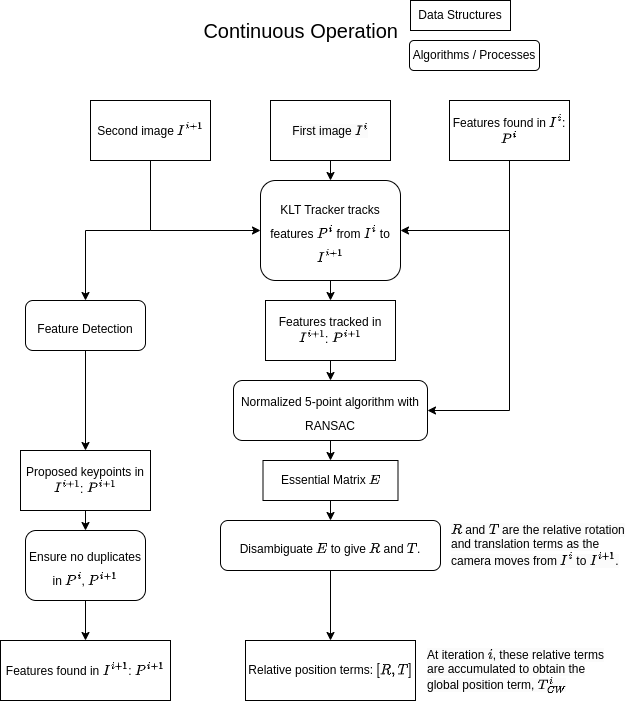

The diagram above was exported from draw.io. Its source (the exported page's mxGraphModel, read from the mxfile embedded in the PNG):
<mxGraphModel dx="1434" dy="775" grid="1" gridSize="10" guides="1" tooltips="1" connect="1" arrows="1" fold="1" page="1" pageScale="1" pageWidth="827" pageHeight="1169" math="1" shadow="0">
  <root>
    <mxCell id="0" />
    <mxCell id="1" parent="0" />
    <mxCell id="iVAGGj3kZYgOmtMn5utK-1" value="&lt;font style=&quot;font-size: 20px;&quot;&gt;Continuous Operation&lt;/font&gt;" style="rounded=0;whiteSpace=wrap;html=1;strokeColor=none;align=right;" parent="1" vertex="1">
      <mxGeometry x="250" y="40" width="220" height="60" as="geometry" />
    </mxCell>
    <mxCell id="aG_Pj39MDxebRQLQJykK-7" style="edgeStyle=orthogonalEdgeStyle;rounded=0;orthogonalLoop=1;jettySize=auto;html=1;exitX=0.5;exitY=1;exitDx=0;exitDy=0;entryX=0;entryY=0.5;entryDx=0;entryDy=0;" edge="1" parent="1" source="iVAGGj3kZYgOmtMn5utK-6" target="iVAGGj3kZYgOmtMn5utK-10">
      <mxGeometry relative="1" as="geometry" />
    </mxCell>
    <mxCell id="aG_Pj39MDxebRQLQJykK-16" style="edgeStyle=orthogonalEdgeStyle;rounded=0;orthogonalLoop=1;jettySize=auto;html=1;exitX=0.5;exitY=1;exitDx=0;exitDy=0;entryX=0.5;entryY=0;entryDx=0;entryDy=0;" edge="1" parent="1" source="iVAGGj3kZYgOmtMn5utK-6" target="aG_Pj39MDxebRQLQJykK-15">
      <mxGeometry relative="1" as="geometry" />
    </mxCell>
    <mxCell id="iVAGGj3kZYgOmtMn5utK-6" value="Second image `I^{i+1}`" style="rounded=0;whiteSpace=wrap;html=1;verticalAlign=middle;" parent="1" vertex="1">
      <mxGeometry x="160" y="140" width="120" height="60" as="geometry" />
    </mxCell>
    <mxCell id="aG_Pj39MDxebRQLQJykK-12" style="edgeStyle=orthogonalEdgeStyle;rounded=0;orthogonalLoop=1;jettySize=auto;html=1;exitX=0.5;exitY=1;exitDx=0;exitDy=0;entryX=0.5;entryY=0;entryDx=0;entryDy=0;" edge="1" parent="1" source="iVAGGj3kZYgOmtMn5utK-10" target="aG_Pj39MDxebRQLQJykK-11">
      <mxGeometry relative="1" as="geometry" />
    </mxCell>
    <mxCell id="iVAGGj3kZYgOmtMn5utK-10" value="&lt;font style=&quot;font-size: 12px;&quot;&gt;KLT Tracker tracks features `P^i` from `I^i` to `I^{i+1}`&lt;br&gt;&lt;/font&gt;" style="rounded=1;whiteSpace=wrap;html=1;fontSize=20;" parent="1" vertex="1">
      <mxGeometry x="330" y="220" width="140" height="100" as="geometry" />
    </mxCell>
    <mxCell id="iVAGGj3kZYgOmtMn5utK-16" style="edgeStyle=orthogonalEdgeStyle;rounded=0;orthogonalLoop=1;jettySize=auto;html=1;exitX=0.5;exitY=1;exitDx=0;exitDy=0;entryX=0.5;entryY=0;entryDx=0;entryDy=0;fontSize=12;" parent="1" source="iVAGGj3kZYgOmtMn5utK-17" target="iVAGGj3kZYgOmtMn5utK-24" edge="1">
      <mxGeometry relative="1" as="geometry" />
    </mxCell>
    <mxCell id="iVAGGj3kZYgOmtMn5utK-17" value="&lt;font style=&quot;font-size: 12px;&quot;&gt;Normalized 5-point algorithm with RANSAC&lt;br&gt;&lt;/font&gt;" style="rounded=1;whiteSpace=wrap;html=1;fontSize=20;" parent="1" vertex="1">
      <mxGeometry x="303" y="420" width="194" height="60" as="geometry" />
    </mxCell>
    <mxCell id="aG_Pj39MDxebRQLQJykK-25" style="edgeStyle=orthogonalEdgeStyle;rounded=0;orthogonalLoop=1;jettySize=auto;html=1;exitX=0.5;exitY=1;exitDx=0;exitDy=0;entryX=0.5;entryY=0;entryDx=0;entryDy=0;" edge="1" parent="1" source="iVAGGj3kZYgOmtMn5utK-20" target="iVAGGj3kZYgOmtMn5utK-21">
      <mxGeometry relative="1" as="geometry" />
    </mxCell>
    <mxCell id="iVAGGj3kZYgOmtMn5utK-20" value="&lt;font style=&quot;font-size: 12px;&quot;&gt;Disambiguate `E` to give `R` and `T`.&lt;br&gt;&lt;/font&gt;" style="rounded=1;whiteSpace=wrap;html=1;fontSize=20;" parent="1" vertex="1">
      <mxGeometry x="290" y="560" width="220" height="50" as="geometry" />
    </mxCell>
    <mxCell id="iVAGGj3kZYgOmtMn5utK-21" value="Relative position terms: `[R, T]`" style="rounded=0;whiteSpace=wrap;html=1;verticalAlign=middle;horizontal=1;" parent="1" vertex="1">
      <mxGeometry x="315" y="680" width="170" height="60" as="geometry" />
    </mxCell>
    <mxCell id="iVAGGj3kZYgOmtMn5utK-23" style="edgeStyle=orthogonalEdgeStyle;rounded=0;orthogonalLoop=1;jettySize=auto;html=1;exitX=0.5;exitY=1;exitDx=0;exitDy=0;entryX=0.5;entryY=0;entryDx=0;entryDy=0;fontSize=12;" parent="1" source="iVAGGj3kZYgOmtMn5utK-24" target="iVAGGj3kZYgOmtMn5utK-20" edge="1">
      <mxGeometry relative="1" as="geometry" />
    </mxCell>
    <mxCell id="iVAGGj3kZYgOmtMn5utK-24" value="Essential Matrix `E`" style="rounded=0;whiteSpace=wrap;html=1;verticalAlign=middle;horizontal=1;" parent="1" vertex="1">
      <mxGeometry x="332.5" y="500" width="135" height="40" as="geometry" />
    </mxCell>
    <mxCell id="iVAGGj3kZYgOmtMn5utK-25" value="Data Structures" style="rounded=0;whiteSpace=wrap;html=1;fontSize=12;" parent="1" vertex="1">
      <mxGeometry x="480" y="40" width="100" height="30" as="geometry" />
    </mxCell>
    <mxCell id="iVAGGj3kZYgOmtMn5utK-26" value="Algorithms / Processes" style="rounded=1;whiteSpace=wrap;html=1;fontSize=12;" parent="1" vertex="1">
      <mxGeometry x="479" y="80" width="130" height="30" as="geometry" />
    </mxCell>
    <mxCell id="iVAGGj3kZYgOmtMn5utK-27" value="&lt;span style=&quot;color: rgb(0, 0, 0); font-family: Helvetica; font-size: 12px; font-style: normal; font-variant-ligatures: normal; font-variant-caps: normal; font-weight: 400; letter-spacing: normal; orphans: 2; text-align: center; text-indent: 0px; text-transform: none; widows: 2; word-spacing: 0px; -webkit-text-stroke-width: 0px; background-color: rgb(251, 251, 251); text-decoration-thickness: initial; text-decoration-style: initial; text-decoration-color: initial; float: none; display: inline !important;&quot;&gt;`R` and `T` are the relative rotation and translation terms as the camera moves from `I^i` to `I^{i+1}`.&lt;/span&gt;" style="text;whiteSpace=wrap;html=1;fontSize=12;verticalAlign=middle;" parent="1" vertex="1">
      <mxGeometry x="519" y="555" width="181" height="60" as="geometry" />
    </mxCell>
    <mxCell id="aG_Pj39MDxebRQLQJykK-6" style="edgeStyle=orthogonalEdgeStyle;rounded=0;orthogonalLoop=1;jettySize=auto;html=1;exitX=0.5;exitY=1;exitDx=0;exitDy=0;entryX=0.5;entryY=0;entryDx=0;entryDy=0;" edge="1" parent="1" source="aG_Pj39MDxebRQLQJykK-3" target="iVAGGj3kZYgOmtMn5utK-10">
      <mxGeometry relative="1" as="geometry" />
    </mxCell>
    <mxCell id="aG_Pj39MDxebRQLQJykK-3" value="&lt;span style=&quot;color: rgb(0, 0, 0); font-family: Helvetica; font-size: 12px; font-style: normal; font-variant-ligatures: normal; font-variant-caps: normal; font-weight: 400; letter-spacing: normal; orphans: 2; text-align: center; text-indent: 0px; text-transform: none; widows: 2; word-spacing: 0px; -webkit-text-stroke-width: 0px; background-color: rgb(251, 251, 251); text-decoration-thickness: initial; text-decoration-style: initial; text-decoration-color: initial; float: none; display: inline !important;&quot;&gt;First image `I^{i}`&lt;/span&gt;" style="rounded=0;whiteSpace=wrap;html=1;verticalAlign=middle;" vertex="1" parent="1">
      <mxGeometry x="340" y="140" width="120" height="60" as="geometry" />
    </mxCell>
    <mxCell id="aG_Pj39MDxebRQLQJykK-8" style="edgeStyle=orthogonalEdgeStyle;rounded=0;orthogonalLoop=1;jettySize=auto;html=1;exitX=0.5;exitY=1;exitDx=0;exitDy=0;entryX=1;entryY=0.5;entryDx=0;entryDy=0;" edge="1" parent="1" source="aG_Pj39MDxebRQLQJykK-5" target="iVAGGj3kZYgOmtMn5utK-10">
      <mxGeometry relative="1" as="geometry" />
    </mxCell>
    <mxCell id="aG_Pj39MDxebRQLQJykK-10" style="edgeStyle=orthogonalEdgeStyle;rounded=0;orthogonalLoop=1;jettySize=auto;html=1;exitX=0.5;exitY=1;exitDx=0;exitDy=0;entryX=1;entryY=0.5;entryDx=0;entryDy=0;" edge="1" parent="1" source="aG_Pj39MDxebRQLQJykK-5" target="iVAGGj3kZYgOmtMn5utK-17">
      <mxGeometry relative="1" as="geometry" />
    </mxCell>
    <mxCell id="aG_Pj39MDxebRQLQJykK-5" value="Features found in `I^i`: `P^i`" style="rounded=0;whiteSpace=wrap;html=1;verticalAlign=middle;" vertex="1" parent="1">
      <mxGeometry x="519" y="140" width="120" height="60" as="geometry" />
    </mxCell>
    <mxCell id="aG_Pj39MDxebRQLQJykK-13" style="edgeStyle=orthogonalEdgeStyle;rounded=0;orthogonalLoop=1;jettySize=auto;html=1;exitX=0.5;exitY=1;exitDx=0;exitDy=0;entryX=0.5;entryY=0;entryDx=0;entryDy=0;" edge="1" parent="1" source="aG_Pj39MDxebRQLQJykK-11" target="iVAGGj3kZYgOmtMn5utK-17">
      <mxGeometry relative="1" as="geometry" />
    </mxCell>
    <mxCell id="aG_Pj39MDxebRQLQJykK-11" value="Features tracked in `I^{i+1}`: `P^{i+1}`" style="rounded=0;whiteSpace=wrap;html=1;verticalAlign=middle;" vertex="1" parent="1">
      <mxGeometry x="335" y="340" width="130" height="60" as="geometry" />
    </mxCell>
    <mxCell id="aG_Pj39MDxebRQLQJykK-18" style="edgeStyle=orthogonalEdgeStyle;rounded=0;orthogonalLoop=1;jettySize=auto;html=1;exitX=0.5;exitY=1;exitDx=0;exitDy=0;entryX=0.5;entryY=0;entryDx=0;entryDy=0;" edge="1" parent="1" source="aG_Pj39MDxebRQLQJykK-15" target="aG_Pj39MDxebRQLQJykK-17">
      <mxGeometry relative="1" as="geometry" />
    </mxCell>
    <mxCell id="aG_Pj39MDxebRQLQJykK-15" value="&lt;font style=&quot;font-size: 12px;&quot;&gt;Feature Detection&lt;br&gt;&lt;/font&gt;" style="rounded=1;whiteSpace=wrap;html=1;fontSize=20;" vertex="1" parent="1">
      <mxGeometry x="95" y="340" width="120" height="50" as="geometry" />
    </mxCell>
    <mxCell id="aG_Pj39MDxebRQLQJykK-22" style="edgeStyle=orthogonalEdgeStyle;rounded=0;orthogonalLoop=1;jettySize=auto;html=1;exitX=0.5;exitY=1;exitDx=0;exitDy=0;entryX=0.5;entryY=0;entryDx=0;entryDy=0;" edge="1" parent="1" source="aG_Pj39MDxebRQLQJykK-17" target="aG_Pj39MDxebRQLQJykK-21">
      <mxGeometry relative="1" as="geometry" />
    </mxCell>
    <mxCell id="aG_Pj39MDxebRQLQJykK-17" value="Proposed keypoints in `I^{i+1}`: `P^{i+1}`" style="rounded=0;whiteSpace=wrap;html=1;verticalAlign=middle;" vertex="1" parent="1">
      <mxGeometry x="90" y="490" width="130" height="60" as="geometry" />
    </mxCell>
    <mxCell id="aG_Pj39MDxebRQLQJykK-20" value="&lt;span style=&quot;color: rgb(0, 0, 0); font-family: Helvetica; font-size: 12px; font-style: normal; font-variant-ligatures: normal; font-variant-caps: normal; font-weight: 400; letter-spacing: normal; orphans: 2; text-align: center; text-indent: 0px; text-transform: none; widows: 2; word-spacing: 0px; -webkit-text-stroke-width: 0px; background-color: rgb(251, 251, 251); text-decoration-thickness: initial; text-decoration-style: initial; text-decoration-color: initial; float: none; display: inline !important;&quot;&gt;At iteration `i`, these relative terms are accumulated to obtain the global position term, `T_{CW}^{i}`&lt;/span&gt;" style="text;whiteSpace=wrap;html=1;fontSize=12;verticalAlign=middle;" vertex="1" parent="1">
      <mxGeometry x="495" y="680" width="180" height="60" as="geometry" />
    </mxCell>
    <mxCell id="aG_Pj39MDxebRQLQJykK-24" style="edgeStyle=orthogonalEdgeStyle;rounded=0;orthogonalLoop=1;jettySize=auto;html=1;exitX=0.5;exitY=1;exitDx=0;exitDy=0;entryX=0.5;entryY=0;entryDx=0;entryDy=0;" edge="1" parent="1" source="aG_Pj39MDxebRQLQJykK-21" target="aG_Pj39MDxebRQLQJykK-23">
      <mxGeometry relative="1" as="geometry" />
    </mxCell>
    <mxCell id="aG_Pj39MDxebRQLQJykK-21" value="&lt;font style=&quot;font-size: 12px;&quot;&gt;Ensure no duplicates in `P^i`, `P^{i+1}`&lt;br&gt;&lt;/font&gt;" style="rounded=1;whiteSpace=wrap;html=1;fontSize=20;" vertex="1" parent="1">
      <mxGeometry x="95" y="570" width="120" height="70" as="geometry" />
    </mxCell>
    <mxCell id="aG_Pj39MDxebRQLQJykK-23" value="Features found in `I^{i+1}`: `P^{i+1}`" style="rounded=0;whiteSpace=wrap;html=1;verticalAlign=middle;horizontal=1;" vertex="1" parent="1">
      <mxGeometry x="70" y="680" width="170" height="60" as="geometry" />
    </mxCell>
  </root>
</mxGraphModel>